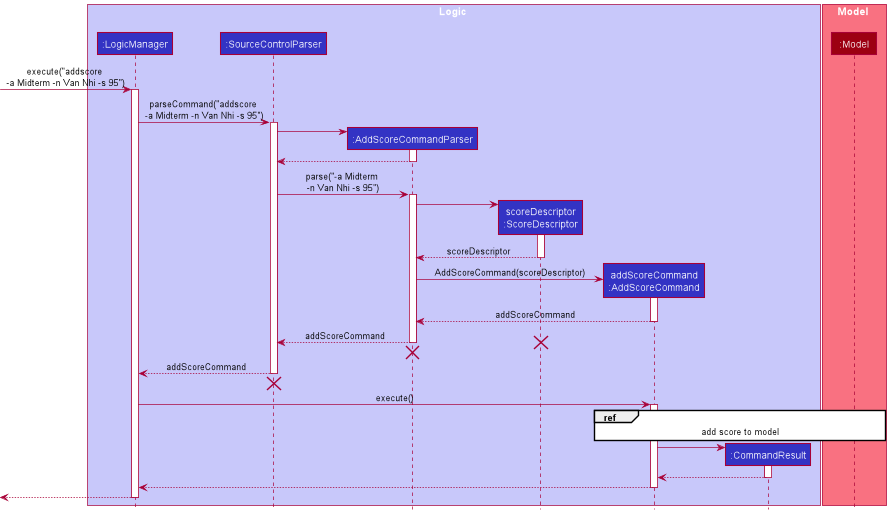

The diagram above was rendered by PlantUML. Its source (embedded in the PNG):
@startuml
!include style.puml

box Logic LOGIC_COLOR_T1
participant ":LogicManager" as LogicManager LOGIC_COLOR
participant ":SourceControlParser" as SourceControlParser LOGIC_COLOR
participant ":AddScoreCommandParser" as AddScoreCommandParser LOGIC_COLOR
participant "scoreDescriptor\n:ScoreDescriptor" as ScoreDescriptor LOGIC_COLOR
participant "addScoreCommand\n:AddScoreCommand" as AddScoreCommand LOGIC_COLOR
participant ":CommandResult" as CommandResult LOGIC_COLOR
end box

box Model MODEL_COLOR_T1
participant ":Model" as Model MODEL_COLOR
end box

[-> LogicManager : execute("addscore \n-a Midterm -n Van Nhi -s 95")
activate LogicManager

LogicManager -> SourceControlParser : parseCommand("addscore \n-a Midterm -n Van Nhi -s 95")
activate SourceControlParser

create AddScoreCommandParser
SourceControlParser -> AddScoreCommandParser
activate AddScoreCommandParser

AddScoreCommandParser --> SourceControlParser
deactivate AddScoreCommandParser

SourceControlParser -> AddScoreCommandParser : parse("-a Midterm \n-n Van Nhi -s 95")
activate AddScoreCommandParser

create ScoreDescriptor
AddScoreCommandParser -> ScoreDescriptor
activate ScoreDescriptor

ScoreDescriptor --> AddScoreCommandParser : scoreDescriptor
deactivate ScoreDescriptor


create AddScoreCommand
AddScoreCommandParser -> AddScoreCommand : AddScoreCommand(scoreDescriptor)
activate AddScoreCommand

AddScoreCommand --> AddScoreCommandParser : addScoreCommand
deactivate AddScoreCommand

AddScoreCommandParser --> SourceControlParser : addScoreCommand
deactivate AddScoreCommandParser

destroy ScoreDescriptor

'hidden arrow to position destroy marker
Model -[hidden]->
destroy AddScoreCommandParser

SourceControlParser --> LogicManager : addScoreCommand
deactivate SourceControlParser

'hidden arrow to position destroy marker
Model -[hidden]->
destroy SourceControlParser

LogicManager -> AddScoreCommand : execute()
activate AddScoreCommand

ref over AddScoreCommand, Model : add score to model

create CommandResult
AddScoreCommand -> CommandResult
activate CommandResult

CommandResult --> AddScoreCommand
deactivate CommandResult

AddScoreCommand --> LogicManager
deactivate AddScoreCommand

[<--LogicManager
deactivate LogicManager

@enduml